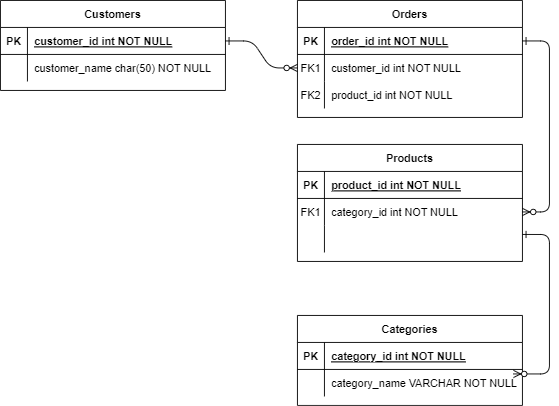

The diagram above was exported from draw.io. Its source (the exported page's mxGraphModel, read from the mxfile embedded in the PNG):
<mxGraphModel dx="1912" dy="1011" grid="1" gridSize="10" guides="1" tooltips="1" connect="1" arrows="1" fold="1" page="1" pageScale="1" pageWidth="850" pageHeight="1100" math="0" shadow="0" extFonts="Permanent Marker^https://fonts.googleapis.com/css?family=Permanent+Marker">
  <root>
    <mxCell id="0" />
    <mxCell id="1" parent="0" />
    <mxCell id="C-vyLk0tnHw3VtMMgP7b-1" value="" style="edgeStyle=entityRelationEdgeStyle;endArrow=ERzeroToMany;startArrow=ERone;endFill=1;startFill=0;" parent="1" source="C-vyLk0tnHw3VtMMgP7b-24" target="C-vyLk0tnHw3VtMMgP7b-6" edge="1">
      <mxGeometry width="100" height="100" relative="1" as="geometry">
        <mxPoint x="340" y="720" as="sourcePoint" />
        <mxPoint x="440" y="620" as="targetPoint" />
      </mxGeometry>
    </mxCell>
    <mxCell id="C-vyLk0tnHw3VtMMgP7b-12" value="" style="edgeStyle=entityRelationEdgeStyle;endArrow=ERzeroToMany;startArrow=ERone;endFill=1;startFill=0;" parent="1" source="C-vyLk0tnHw3VtMMgP7b-3" target="C-vyLk0tnHw3VtMMgP7b-17" edge="1">
      <mxGeometry width="100" height="100" relative="1" as="geometry">
        <mxPoint x="400" y="180" as="sourcePoint" />
        <mxPoint x="460" y="205" as="targetPoint" />
      </mxGeometry>
    </mxCell>
    <mxCell id="C-vyLk0tnHw3VtMMgP7b-2" value="Orders" style="shape=table;startSize=30;container=1;collapsible=1;childLayout=tableLayout;fixedRows=1;rowLines=0;fontStyle=1;align=center;resizeLast=1;" parent="1" vertex="1">
      <mxGeometry x="450" y="120" width="250" height="130" as="geometry" />
    </mxCell>
    <mxCell id="C-vyLk0tnHw3VtMMgP7b-3" value="" style="shape=partialRectangle;collapsible=0;dropTarget=0;pointerEvents=0;fillColor=none;points=[[0,0.5],[1,0.5]];portConstraint=eastwest;top=0;left=0;right=0;bottom=1;" parent="C-vyLk0tnHw3VtMMgP7b-2" vertex="1">
      <mxGeometry y="30" width="250" height="30" as="geometry" />
    </mxCell>
    <mxCell id="C-vyLk0tnHw3VtMMgP7b-4" value="PK" style="shape=partialRectangle;overflow=hidden;connectable=0;fillColor=none;top=0;left=0;bottom=0;right=0;fontStyle=1;" parent="C-vyLk0tnHw3VtMMgP7b-3" vertex="1">
      <mxGeometry width="30" height="30" as="geometry">
        <mxRectangle width="30" height="30" as="alternateBounds" />
      </mxGeometry>
    </mxCell>
    <mxCell id="C-vyLk0tnHw3VtMMgP7b-5" value="order_id int NOT NULL " style="shape=partialRectangle;overflow=hidden;connectable=0;fillColor=none;top=0;left=0;bottom=0;right=0;align=left;spacingLeft=6;fontStyle=5;" parent="C-vyLk0tnHw3VtMMgP7b-3" vertex="1">
      <mxGeometry x="30" width="220" height="30" as="geometry">
        <mxRectangle width="220" height="30" as="alternateBounds" />
      </mxGeometry>
    </mxCell>
    <mxCell id="C-vyLk0tnHw3VtMMgP7b-6" value="" style="shape=partialRectangle;collapsible=0;dropTarget=0;pointerEvents=0;fillColor=none;points=[[0,0.5],[1,0.5]];portConstraint=eastwest;top=0;left=0;right=0;bottom=0;" parent="C-vyLk0tnHw3VtMMgP7b-2" vertex="1">
      <mxGeometry y="60" width="250" height="30" as="geometry" />
    </mxCell>
    <mxCell id="C-vyLk0tnHw3VtMMgP7b-7" value="FK1" style="shape=partialRectangle;overflow=hidden;connectable=0;fillColor=none;top=0;left=0;bottom=0;right=0;" parent="C-vyLk0tnHw3VtMMgP7b-6" vertex="1">
      <mxGeometry width="30" height="30" as="geometry">
        <mxRectangle width="30" height="30" as="alternateBounds" />
      </mxGeometry>
    </mxCell>
    <mxCell id="C-vyLk0tnHw3VtMMgP7b-8" value="customer_id int NOT NULL" style="shape=partialRectangle;overflow=hidden;connectable=0;fillColor=none;top=0;left=0;bottom=0;right=0;align=left;spacingLeft=6;" parent="C-vyLk0tnHw3VtMMgP7b-6" vertex="1">
      <mxGeometry x="30" width="220" height="30" as="geometry">
        <mxRectangle width="220" height="30" as="alternateBounds" />
      </mxGeometry>
    </mxCell>
    <mxCell id="C-vyLk0tnHw3VtMMgP7b-9" value="" style="shape=partialRectangle;collapsible=0;dropTarget=0;pointerEvents=0;fillColor=none;points=[[0,0.5],[1,0.5]];portConstraint=eastwest;top=0;left=0;right=0;bottom=0;" parent="C-vyLk0tnHw3VtMMgP7b-2" vertex="1">
      <mxGeometry y="90" width="250" height="30" as="geometry" />
    </mxCell>
    <mxCell id="C-vyLk0tnHw3VtMMgP7b-10" value="FK2" style="shape=partialRectangle;overflow=hidden;connectable=0;fillColor=none;top=0;left=0;bottom=0;right=0;" parent="C-vyLk0tnHw3VtMMgP7b-9" vertex="1">
      <mxGeometry width="30" height="30" as="geometry">
        <mxRectangle width="30" height="30" as="alternateBounds" />
      </mxGeometry>
    </mxCell>
    <mxCell id="C-vyLk0tnHw3VtMMgP7b-11" value="product_id int NOT NULL" style="shape=partialRectangle;overflow=hidden;connectable=0;fillColor=none;top=0;left=0;bottom=0;right=0;align=left;spacingLeft=6;" parent="C-vyLk0tnHw3VtMMgP7b-9" vertex="1">
      <mxGeometry x="30" width="220" height="30" as="geometry">
        <mxRectangle width="220" height="30" as="alternateBounds" />
      </mxGeometry>
    </mxCell>
    <mxCell id="C-vyLk0tnHw3VtMMgP7b-13" value="Products" style="shape=table;startSize=30;container=1;collapsible=1;childLayout=tableLayout;fixedRows=1;rowLines=0;fontStyle=1;align=center;resizeLast=1;" parent="1" vertex="1">
      <mxGeometry x="450" y="280" width="250" height="130" as="geometry" />
    </mxCell>
    <mxCell id="C-vyLk0tnHw3VtMMgP7b-14" value="" style="shape=partialRectangle;collapsible=0;dropTarget=0;pointerEvents=0;fillColor=none;points=[[0,0.5],[1,0.5]];portConstraint=eastwest;top=0;left=0;right=0;bottom=1;" parent="C-vyLk0tnHw3VtMMgP7b-13" vertex="1">
      <mxGeometry y="30" width="250" height="30" as="geometry" />
    </mxCell>
    <mxCell id="C-vyLk0tnHw3VtMMgP7b-15" value="PK" style="shape=partialRectangle;overflow=hidden;connectable=0;fillColor=none;top=0;left=0;bottom=0;right=0;fontStyle=1;" parent="C-vyLk0tnHw3VtMMgP7b-14" vertex="1">
      <mxGeometry width="30" height="30" as="geometry">
        <mxRectangle width="30" height="30" as="alternateBounds" />
      </mxGeometry>
    </mxCell>
    <mxCell id="C-vyLk0tnHw3VtMMgP7b-16" value="product_id int NOT NULL " style="shape=partialRectangle;overflow=hidden;connectable=0;fillColor=none;top=0;left=0;bottom=0;right=0;align=left;spacingLeft=6;fontStyle=5;" parent="C-vyLk0tnHw3VtMMgP7b-14" vertex="1">
      <mxGeometry x="30" width="220" height="30" as="geometry">
        <mxRectangle width="220" height="30" as="alternateBounds" />
      </mxGeometry>
    </mxCell>
    <mxCell id="C-vyLk0tnHw3VtMMgP7b-17" value="" style="shape=partialRectangle;collapsible=0;dropTarget=0;pointerEvents=0;fillColor=none;points=[[0,0.5],[1,0.5]];portConstraint=eastwest;top=0;left=0;right=0;bottom=0;" parent="C-vyLk0tnHw3VtMMgP7b-13" vertex="1">
      <mxGeometry y="60" width="250" height="30" as="geometry" />
    </mxCell>
    <mxCell id="C-vyLk0tnHw3VtMMgP7b-18" value="FK1" style="shape=partialRectangle;overflow=hidden;connectable=0;fillColor=none;top=0;left=0;bottom=0;right=0;" parent="C-vyLk0tnHw3VtMMgP7b-17" vertex="1">
      <mxGeometry width="30" height="30" as="geometry">
        <mxRectangle width="30" height="30" as="alternateBounds" />
      </mxGeometry>
    </mxCell>
    <mxCell id="C-vyLk0tnHw3VtMMgP7b-19" value="category_id int NOT NULL" style="shape=partialRectangle;overflow=hidden;connectable=0;fillColor=none;top=0;left=0;bottom=0;right=0;align=left;spacingLeft=6;" parent="C-vyLk0tnHw3VtMMgP7b-17" vertex="1">
      <mxGeometry x="30" width="220" height="30" as="geometry">
        <mxRectangle width="220" height="30" as="alternateBounds" />
      </mxGeometry>
    </mxCell>
    <mxCell id="C-vyLk0tnHw3VtMMgP7b-20" value="" style="shape=partialRectangle;collapsible=0;dropTarget=0;pointerEvents=0;fillColor=none;points=[[0,0.5],[1,0.5]];portConstraint=eastwest;top=0;left=0;right=0;bottom=0;" parent="C-vyLk0tnHw3VtMMgP7b-13" vertex="1">
      <mxGeometry y="90" width="250" height="30" as="geometry" />
    </mxCell>
    <mxCell id="C-vyLk0tnHw3VtMMgP7b-21" value="" style="shape=partialRectangle;overflow=hidden;connectable=0;fillColor=none;top=0;left=0;bottom=0;right=0;" parent="C-vyLk0tnHw3VtMMgP7b-20" vertex="1">
      <mxGeometry width="30" height="30" as="geometry">
        <mxRectangle width="30" height="30" as="alternateBounds" />
      </mxGeometry>
    </mxCell>
    <mxCell id="C-vyLk0tnHw3VtMMgP7b-22" value="" style="shape=partialRectangle;overflow=hidden;connectable=0;fillColor=none;top=0;left=0;bottom=0;right=0;align=left;spacingLeft=6;" parent="C-vyLk0tnHw3VtMMgP7b-20" vertex="1">
      <mxGeometry x="30" width="220" height="30" as="geometry">
        <mxRectangle width="220" height="30" as="alternateBounds" />
      </mxGeometry>
    </mxCell>
    <mxCell id="C-vyLk0tnHw3VtMMgP7b-23" value="Customers" style="shape=table;startSize=30;container=1;collapsible=1;childLayout=tableLayout;fixedRows=1;rowLines=0;fontStyle=1;align=center;resizeLast=1;" parent="1" vertex="1">
      <mxGeometry x="120" y="120" width="250" height="100" as="geometry" />
    </mxCell>
    <mxCell id="C-vyLk0tnHw3VtMMgP7b-24" value="" style="shape=partialRectangle;collapsible=0;dropTarget=0;pointerEvents=0;fillColor=none;points=[[0,0.5],[1,0.5]];portConstraint=eastwest;top=0;left=0;right=0;bottom=1;" parent="C-vyLk0tnHw3VtMMgP7b-23" vertex="1">
      <mxGeometry y="30" width="250" height="30" as="geometry" />
    </mxCell>
    <mxCell id="C-vyLk0tnHw3VtMMgP7b-25" value="PK" style="shape=partialRectangle;overflow=hidden;connectable=0;fillColor=none;top=0;left=0;bottom=0;right=0;fontStyle=1;" parent="C-vyLk0tnHw3VtMMgP7b-24" vertex="1">
      <mxGeometry width="30" height="30" as="geometry" />
    </mxCell>
    <mxCell id="C-vyLk0tnHw3VtMMgP7b-26" value="customer_id int NOT NULL " style="shape=partialRectangle;overflow=hidden;connectable=0;fillColor=none;top=0;left=0;bottom=0;right=0;align=left;spacingLeft=6;fontStyle=5;" parent="C-vyLk0tnHw3VtMMgP7b-24" vertex="1">
      <mxGeometry x="30" width="220" height="30" as="geometry" />
    </mxCell>
    <mxCell id="C-vyLk0tnHw3VtMMgP7b-27" value="" style="shape=partialRectangle;collapsible=0;dropTarget=0;pointerEvents=0;fillColor=none;points=[[0,0.5],[1,0.5]];portConstraint=eastwest;top=0;left=0;right=0;bottom=0;" parent="C-vyLk0tnHw3VtMMgP7b-23" vertex="1">
      <mxGeometry y="60" width="250" height="30" as="geometry" />
    </mxCell>
    <mxCell id="C-vyLk0tnHw3VtMMgP7b-28" value="" style="shape=partialRectangle;overflow=hidden;connectable=0;fillColor=none;top=0;left=0;bottom=0;right=0;" parent="C-vyLk0tnHw3VtMMgP7b-27" vertex="1">
      <mxGeometry width="30" height="30" as="geometry" />
    </mxCell>
    <mxCell id="C-vyLk0tnHw3VtMMgP7b-29" value="customer_name char(50) NOT NULL" style="shape=partialRectangle;overflow=hidden;connectable=0;fillColor=none;top=0;left=0;bottom=0;right=0;align=left;spacingLeft=6;" parent="C-vyLk0tnHw3VtMMgP7b-27" vertex="1">
      <mxGeometry x="30" width="220" height="30" as="geometry" />
    </mxCell>
    <mxCell id="eAjO212Mfe1O7sWkOZjN-1" value="Categories" style="shape=table;startSize=30;container=1;collapsible=1;childLayout=tableLayout;fixedRows=1;rowLines=0;fontStyle=1;align=center;resizeLast=1;" vertex="1" parent="1">
      <mxGeometry x="450" y="470" width="250" height="100" as="geometry" />
    </mxCell>
    <mxCell id="eAjO212Mfe1O7sWkOZjN-2" value="" style="shape=partialRectangle;collapsible=0;dropTarget=0;pointerEvents=0;fillColor=none;points=[[0,0.5],[1,0.5]];portConstraint=eastwest;top=0;left=0;right=0;bottom=1;" vertex="1" parent="eAjO212Mfe1O7sWkOZjN-1">
      <mxGeometry y="30" width="250" height="30" as="geometry" />
    </mxCell>
    <mxCell id="eAjO212Mfe1O7sWkOZjN-3" value="PK" style="shape=partialRectangle;overflow=hidden;connectable=0;fillColor=none;top=0;left=0;bottom=0;right=0;fontStyle=1;" vertex="1" parent="eAjO212Mfe1O7sWkOZjN-2">
      <mxGeometry width="30" height="30" as="geometry">
        <mxRectangle width="30" height="30" as="alternateBounds" />
      </mxGeometry>
    </mxCell>
    <mxCell id="eAjO212Mfe1O7sWkOZjN-4" value="category_id int NOT NULL " style="shape=partialRectangle;overflow=hidden;connectable=0;fillColor=none;top=0;left=0;bottom=0;right=0;align=left;spacingLeft=6;fontStyle=5;" vertex="1" parent="eAjO212Mfe1O7sWkOZjN-2">
      <mxGeometry x="30" width="220" height="30" as="geometry">
        <mxRectangle width="220" height="30" as="alternateBounds" />
      </mxGeometry>
    </mxCell>
    <mxCell id="eAjO212Mfe1O7sWkOZjN-8" value="" style="shape=partialRectangle;collapsible=0;dropTarget=0;pointerEvents=0;fillColor=none;points=[[0,0.5],[1,0.5]];portConstraint=eastwest;top=0;left=0;right=0;bottom=0;" vertex="1" parent="eAjO212Mfe1O7sWkOZjN-1">
      <mxGeometry y="60" width="250" height="30" as="geometry" />
    </mxCell>
    <mxCell id="eAjO212Mfe1O7sWkOZjN-9" value="" style="shape=partialRectangle;overflow=hidden;connectable=0;fillColor=none;top=0;left=0;bottom=0;right=0;" vertex="1" parent="eAjO212Mfe1O7sWkOZjN-8">
      <mxGeometry width="30" height="30" as="geometry">
        <mxRectangle width="30" height="30" as="alternateBounds" />
      </mxGeometry>
    </mxCell>
    <mxCell id="eAjO212Mfe1O7sWkOZjN-10" value="category_name VARCHAR NOT NULL" style="shape=partialRectangle;overflow=hidden;connectable=0;fillColor=none;top=0;left=0;bottom=0;right=0;align=left;spacingLeft=6;" vertex="1" parent="eAjO212Mfe1O7sWkOZjN-8">
      <mxGeometry x="30" width="220" height="30" as="geometry">
        <mxRectangle width="220" height="30" as="alternateBounds" />
      </mxGeometry>
    </mxCell>
    <mxCell id="eAjO212Mfe1O7sWkOZjN-14" value="" style="edgeStyle=orthogonalEdgeStyle;endArrow=ERzeroToMany;startArrow=ERone;endFill=1;startFill=0;entryX=1;entryY=0.5;entryDx=0;entryDy=0;" edge="1" parent="1">
      <mxGeometry width="100" height="100" relative="1" as="geometry">
        <mxPoint x="700" y="380" as="sourcePoint" />
        <mxPoint x="690" y="535" as="targetPoint" />
        <Array as="points">
          <mxPoint x="730" y="380" />
          <mxPoint x="730" y="535" />
        </Array>
      </mxGeometry>
    </mxCell>
  </root>
</mxGraphModel>